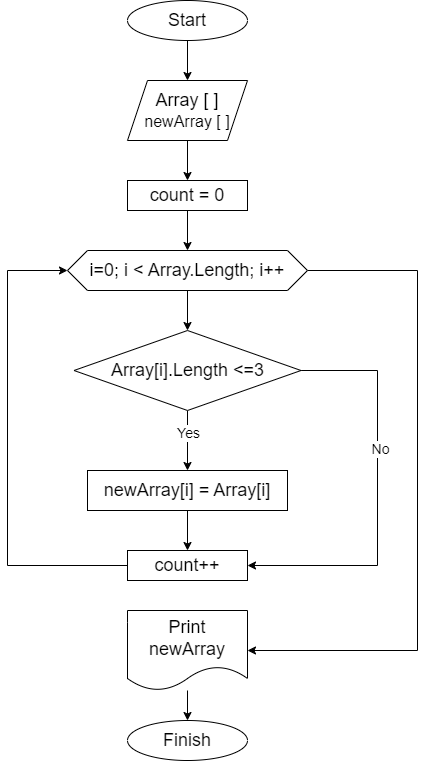

The diagram above was exported from draw.io. Its source (the exported page's mxGraphModel, read from the mxfile embedded in the PNG):
<mxGraphModel dx="1052" dy="547" grid="1" gridSize="10" guides="1" tooltips="1" connect="1" arrows="1" fold="1" page="1" pageScale="1" pageWidth="827" pageHeight="1169" math="0" shadow="0">
  <root>
    <mxCell id="0" />
    <mxCell id="1" parent="0" />
    <mxCell id="mTrkgZmYWL5IMyoOkg99-4" style="edgeStyle=orthogonalEdgeStyle;rounded=0;orthogonalLoop=1;jettySize=auto;html=1;entryX=0.5;entryY=0;entryDx=0;entryDy=0;" edge="1" parent="1" source="mTrkgZmYWL5IMyoOkg99-1" target="mTrkgZmYWL5IMyoOkg99-2">
      <mxGeometry relative="1" as="geometry" />
    </mxCell>
    <mxCell id="mTrkgZmYWL5IMyoOkg99-1" value="&lt;font style=&quot;font-size: 18px;&quot;&gt;Start&lt;/font&gt;" style="ellipse;whiteSpace=wrap;html=1;" vertex="1" parent="1">
      <mxGeometry x="350" y="30" width="120" height="40" as="geometry" />
    </mxCell>
    <mxCell id="mTrkgZmYWL5IMyoOkg99-22" style="edgeStyle=orthogonalEdgeStyle;rounded=0;orthogonalLoop=1;jettySize=auto;html=1;entryX=0.5;entryY=0;entryDx=0;entryDy=0;" edge="1" parent="1" source="mTrkgZmYWL5IMyoOkg99-2" target="mTrkgZmYWL5IMyoOkg99-21">
      <mxGeometry relative="1" as="geometry" />
    </mxCell>
    <mxCell id="mTrkgZmYWL5IMyoOkg99-2" value="&lt;font style=&quot;font-size: 18px;&quot;&gt;Array [ ]&lt;/font&gt;&lt;div&gt;&lt;font size=&quot;3&quot;&gt;newArray [ ]&lt;/font&gt;&lt;/div&gt;" style="shape=parallelogram;perimeter=parallelogramPerimeter;whiteSpace=wrap;html=1;fixedSize=1;" vertex="1" parent="1">
      <mxGeometry x="350" y="110" width="120" height="60" as="geometry" />
    </mxCell>
    <mxCell id="mTrkgZmYWL5IMyoOkg99-8" style="edgeStyle=orthogonalEdgeStyle;rounded=0;orthogonalLoop=1;jettySize=auto;html=1;entryX=0.5;entryY=0;entryDx=0;entryDy=0;" edge="1" parent="1" source="mTrkgZmYWL5IMyoOkg99-5" target="mTrkgZmYWL5IMyoOkg99-7">
      <mxGeometry relative="1" as="geometry" />
    </mxCell>
    <mxCell id="mTrkgZmYWL5IMyoOkg99-34" style="edgeStyle=orthogonalEdgeStyle;rounded=0;orthogonalLoop=1;jettySize=auto;html=1;entryX=1;entryY=0.5;entryDx=0;entryDy=0;" edge="1" parent="1" source="mTrkgZmYWL5IMyoOkg99-5" target="mTrkgZmYWL5IMyoOkg99-31">
      <mxGeometry relative="1" as="geometry">
        <Array as="points">
          <mxPoint x="640" y="300" />
          <mxPoint x="640" y="680" />
        </Array>
      </mxGeometry>
    </mxCell>
    <mxCell id="mTrkgZmYWL5IMyoOkg99-5" value="&lt;font style=&quot;font-size: 18px;&quot;&gt;i=0; i &amp;lt; Array.Length; i++&lt;/font&gt;" style="shape=hexagon;perimeter=hexagonPerimeter2;whiteSpace=wrap;html=1;fixedSize=1;" vertex="1" parent="1">
      <mxGeometry x="290" y="280" width="240" height="40" as="geometry" />
    </mxCell>
    <mxCell id="mTrkgZmYWL5IMyoOkg99-10" style="edgeStyle=orthogonalEdgeStyle;rounded=0;orthogonalLoop=1;jettySize=auto;html=1;entryX=0.5;entryY=0;entryDx=0;entryDy=0;" edge="1" parent="1" source="mTrkgZmYWL5IMyoOkg99-7" target="mTrkgZmYWL5IMyoOkg99-9">
      <mxGeometry relative="1" as="geometry">
        <Array as="points">
          <mxPoint x="410" y="460" />
          <mxPoint x="410" y="460" />
        </Array>
      </mxGeometry>
    </mxCell>
    <mxCell id="mTrkgZmYWL5IMyoOkg99-11" value="&lt;font style=&quot;font-size: 14px;&quot;&gt;Yes&lt;/font&gt;" style="edgeLabel;html=1;align=center;verticalAlign=middle;resizable=0;points=[];" vertex="1" connectable="0" parent="mTrkgZmYWL5IMyoOkg99-10">
      <mxGeometry x="-0.28" relative="1" as="geometry">
        <mxPoint as="offset" />
      </mxGeometry>
    </mxCell>
    <mxCell id="mTrkgZmYWL5IMyoOkg99-26" style="edgeStyle=orthogonalEdgeStyle;rounded=0;orthogonalLoop=1;jettySize=auto;html=1;entryX=1;entryY=0.5;entryDx=0;entryDy=0;" edge="1" parent="1" source="mTrkgZmYWL5IMyoOkg99-7" target="mTrkgZmYWL5IMyoOkg99-24">
      <mxGeometry relative="1" as="geometry">
        <Array as="points">
          <mxPoint x="600" y="400" />
          <mxPoint x="600" y="595" />
        </Array>
      </mxGeometry>
    </mxCell>
    <mxCell id="mTrkgZmYWL5IMyoOkg99-27" value="&lt;font style=&quot;font-size: 14px;&quot;&gt;No&lt;/font&gt;" style="edgeLabel;html=1;align=center;verticalAlign=middle;resizable=0;points=[];" vertex="1" connectable="0" parent="mTrkgZmYWL5IMyoOkg99-26">
      <mxGeometry x="-0.2284" y="2" relative="1" as="geometry">
        <mxPoint as="offset" />
      </mxGeometry>
    </mxCell>
    <mxCell id="mTrkgZmYWL5IMyoOkg99-7" value="&lt;font style=&quot;font-size: 18px;&quot;&gt;Array[i].Length &amp;lt;=3&lt;/font&gt;" style="rhombus;whiteSpace=wrap;html=1;" vertex="1" parent="1">
      <mxGeometry x="296.5" y="360" width="227" height="80" as="geometry" />
    </mxCell>
    <mxCell id="mTrkgZmYWL5IMyoOkg99-25" style="edgeStyle=orthogonalEdgeStyle;rounded=0;orthogonalLoop=1;jettySize=auto;html=1;" edge="1" parent="1" source="mTrkgZmYWL5IMyoOkg99-9" target="mTrkgZmYWL5IMyoOkg99-24">
      <mxGeometry relative="1" as="geometry" />
    </mxCell>
    <mxCell id="mTrkgZmYWL5IMyoOkg99-9" value="&lt;font style=&quot;font-size: 18px;&quot;&gt;newArray[i] = Array[i]&lt;/font&gt;" style="rounded=0;whiteSpace=wrap;html=1;" vertex="1" parent="1">
      <mxGeometry x="310" y="500" width="200" height="40" as="geometry" />
    </mxCell>
    <mxCell id="mTrkgZmYWL5IMyoOkg99-23" style="edgeStyle=orthogonalEdgeStyle;rounded=0;orthogonalLoop=1;jettySize=auto;html=1;entryX=0.5;entryY=0;entryDx=0;entryDy=0;" edge="1" parent="1" source="mTrkgZmYWL5IMyoOkg99-21" target="mTrkgZmYWL5IMyoOkg99-5">
      <mxGeometry relative="1" as="geometry" />
    </mxCell>
    <mxCell id="mTrkgZmYWL5IMyoOkg99-21" value="&lt;font style=&quot;font-size: 18px;&quot;&gt;count = 0&lt;/font&gt;" style="rounded=0;whiteSpace=wrap;html=1;" vertex="1" parent="1">
      <mxGeometry x="350" y="210" width="120" height="30" as="geometry" />
    </mxCell>
    <mxCell id="mTrkgZmYWL5IMyoOkg99-28" style="edgeStyle=orthogonalEdgeStyle;rounded=0;orthogonalLoop=1;jettySize=auto;html=1;entryX=0;entryY=0.5;entryDx=0;entryDy=0;" edge="1" parent="1" source="mTrkgZmYWL5IMyoOkg99-24" target="mTrkgZmYWL5IMyoOkg99-5">
      <mxGeometry relative="1" as="geometry">
        <Array as="points">
          <mxPoint x="230" y="595" />
          <mxPoint x="230" y="300" />
        </Array>
      </mxGeometry>
    </mxCell>
    <mxCell id="mTrkgZmYWL5IMyoOkg99-24" value="&lt;font style=&quot;font-size: 18px;&quot;&gt;count++&lt;/font&gt;" style="rounded=0;whiteSpace=wrap;html=1;" vertex="1" parent="1">
      <mxGeometry x="350" y="580" width="120" height="30" as="geometry" />
    </mxCell>
    <mxCell id="mTrkgZmYWL5IMyoOkg99-33" style="edgeStyle=orthogonalEdgeStyle;rounded=0;orthogonalLoop=1;jettySize=auto;html=1;entryX=0.5;entryY=0;entryDx=0;entryDy=0;" edge="1" parent="1" source="mTrkgZmYWL5IMyoOkg99-31" target="mTrkgZmYWL5IMyoOkg99-32">
      <mxGeometry relative="1" as="geometry" />
    </mxCell>
    <mxCell id="mTrkgZmYWL5IMyoOkg99-31" value="&lt;font style=&quot;font-size: 18px;&quot;&gt;Print newArray&lt;/font&gt;" style="shape=document;whiteSpace=wrap;html=1;boundedLbl=1;" vertex="1" parent="1">
      <mxGeometry x="350" y="640" width="120" height="80" as="geometry" />
    </mxCell>
    <mxCell id="mTrkgZmYWL5IMyoOkg99-32" value="&lt;font style=&quot;font-size: 18px;&quot;&gt;Finish&lt;/font&gt;" style="ellipse;whiteSpace=wrap;html=1;" vertex="1" parent="1">
      <mxGeometry x="350" y="750" width="120" height="40" as="geometry" />
    </mxCell>
  </root>
</mxGraphModel>